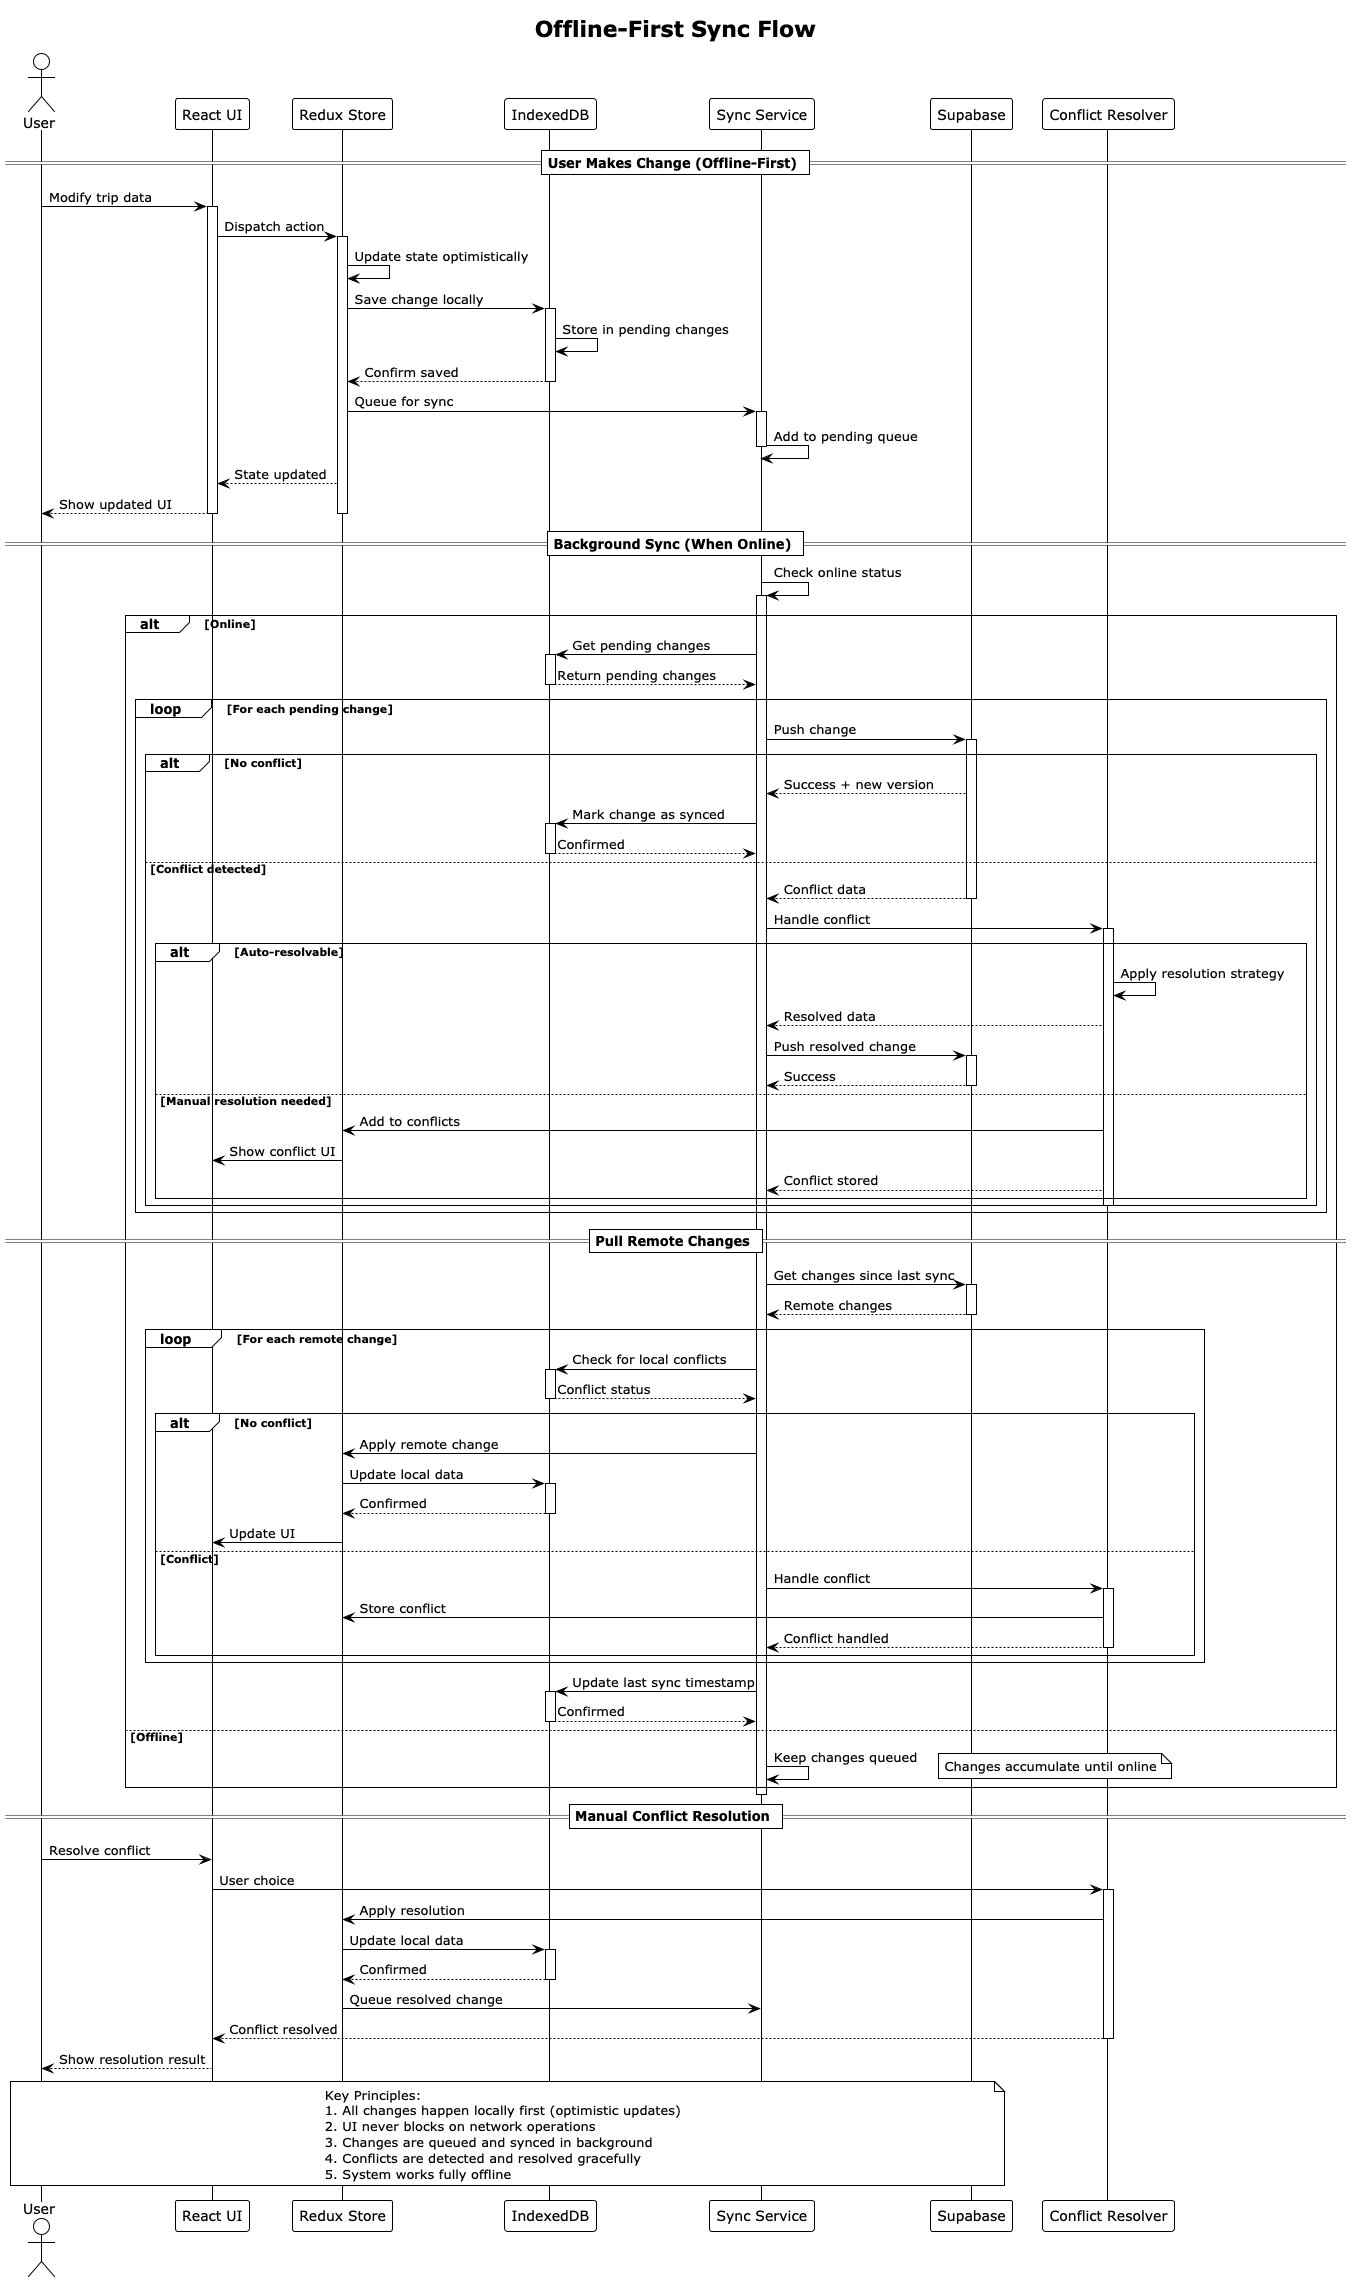

The diagram above was rendered by PlantUML. Its source (embedded in the PNG):
@startuml Offline-First Sync Flow
!theme plain

title Offline-First Sync Flow

actor User
participant "React UI" as UI
participant "Redux Store" as Redux
participant "IndexedDB" as IDB
participant "Sync Service" as Sync
participant "Supabase" as DB
participant "Conflict Resolver" as Resolver

== User Makes Change (Offline-First) ==

User -> UI: Modify trip data
activate UI

UI -> Redux: Dispatch action
activate Redux

Redux -> Redux: Update state optimistically
Redux -> IDB: Save change locally
activate IDB
IDB -> IDB: Store in pending changes
IDB --> Redux: Confirm saved
deactivate IDB

Redux -> Sync: Queue for sync
activate Sync
Sync -> Sync: Add to pending queue
deactivate Sync

Redux --> UI: State updated
UI --> User: Show updated UI
deactivate Redux
deactivate UI

== Background Sync (When Online) ==

Sync -> Sync: Check online status
activate Sync

alt Online
  Sync -> IDB: Get pending changes
  activate IDB
  IDB --> Sync: Return pending changes
  deactivate IDB
  
  loop For each pending change
    Sync -> DB: Push change
    activate DB
    
    alt No conflict
      DB --> Sync: Success + new version
      Sync -> IDB: Mark change as synced
      activate IDB
      IDB --> Sync: Confirmed
      deactivate IDB
      
    else Conflict detected
      DB --> Sync: Conflict data
      deactivate DB
      
      Sync -> Resolver: Handle conflict
      activate Resolver
      
      alt Auto-resolvable
        Resolver -> Resolver: Apply resolution strategy
        Resolver --> Sync: Resolved data
        Sync -> DB: Push resolved change
        activate DB
        DB --> Sync: Success
        deactivate DB
        
      else Manual resolution needed
        Resolver -> Redux: Add to conflicts
        Redux -> UI: Show conflict UI
        Resolver --> Sync: Conflict stored
      end
      deactivate Resolver
    end
  end
  
  == Pull Remote Changes ==
  
  Sync -> DB: Get changes since last sync
  activate DB
  DB --> Sync: Remote changes
  deactivate DB
  
  loop For each remote change
    Sync -> IDB: Check for local conflicts
    activate IDB
    IDB --> Sync: Conflict status
    deactivate IDB
    
    alt No conflict
      Sync -> Redux: Apply remote change
      Redux -> IDB: Update local data
      activate IDB
      IDB --> Redux: Confirmed
      deactivate IDB
      Redux -> UI: Update UI
      
    else Conflict
      Sync -> Resolver: Handle conflict
      activate Resolver
      Resolver -> Redux: Store conflict
      Resolver --> Sync: Conflict handled
      deactivate Resolver
    end
  end
  
  Sync -> IDB: Update last sync timestamp
  activate IDB
  IDB --> Sync: Confirmed
  deactivate IDB

else Offline
  Sync -> Sync: Keep changes queued
  note right: Changes accumulate until online
end

deactivate Sync

== Manual Conflict Resolution ==

User -> UI: Resolve conflict
UI -> Resolver: User choice
activate Resolver

Resolver -> Redux: Apply resolution
Redux -> IDB: Update local data
activate IDB
IDB --> Redux: Confirmed
deactivate IDB

Redux -> Sync: Queue resolved change
Resolver --> UI: Conflict resolved
deactivate Resolver

UI --> User: Show resolution result

note over User, DB
  Key Principles:
  1. All changes happen locally first (optimistic updates)
  2. UI never blocks on network operations
  3. Changes are queued and synced in background
  4. Conflicts are detected and resolved gracefully
  5. System works fully offline
end note

@enduml